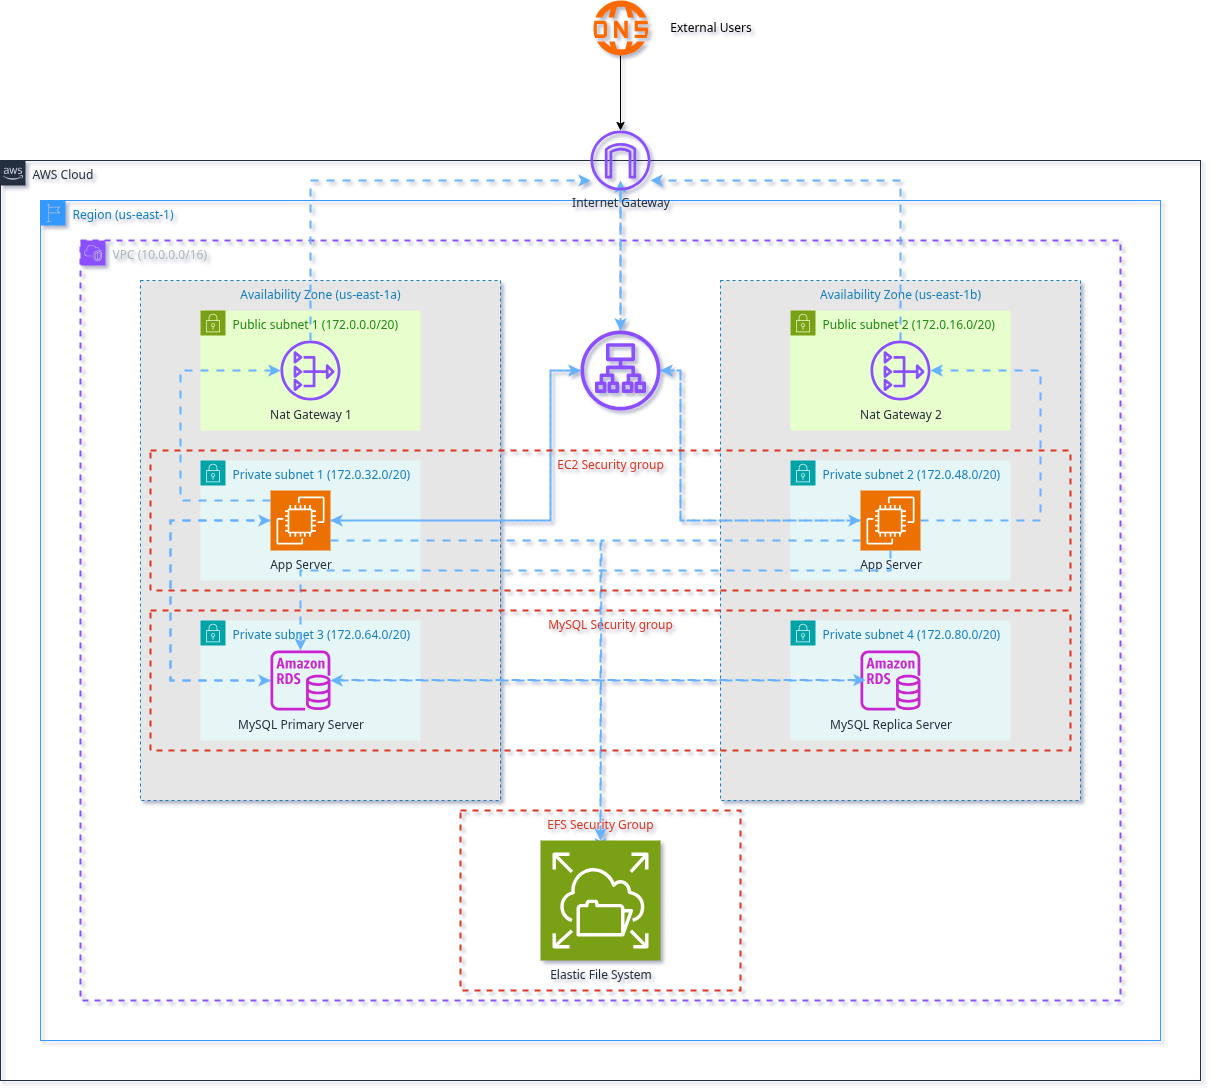

The diagram above was exported from draw.io. Its source (the exported page's mxGraphModel, read from the mxfile embedded in the PNG):
<mxGraphModel dx="2264" dy="854" grid="1" gridSize="10" guides="1" tooltips="1" connect="1" arrows="1" fold="1" page="1" pageScale="1" pageWidth="850" pageHeight="1100" background="none" math="0" shadow="1">
  <root>
    <mxCell id="0" />
    <mxCell id="1" parent="0" />
    <mxCell id="4zgu_RwyEScHzU4JD1DI-5" value="Availability Zone (us-east-1a)" style="fillColor=#E6E6E6;strokeColor=#147EBA;dashed=1;verticalAlign=top;fontStyle=0;fontColor=#147EBA;whiteSpace=wrap;html=1;" parent="1" vertex="1">
      <mxGeometry x="120" y="280" width="360" height="520" as="geometry" />
    </mxCell>
    <mxCell id="-43kuoeOipgjIKxq4ewj-10" value="AWS Cloud" style="points=[[0,0],[0.25,0],[0.5,0],[0.75,0],[1,0],[1,0.25],[1,0.5],[1,0.75],[1,1],[0.75,1],[0.5,1],[0.25,1],[0,1],[0,0.75],[0,0.5],[0,0.25]];outlineConnect=0;gradientColor=none;html=1;whiteSpace=wrap;fontSize=12;fontStyle=0;container=1;pointerEvents=0;collapsible=0;recursiveResize=0;shape=mxgraph.aws4.group;grIcon=mxgraph.aws4.group_aws_cloud_alt;strokeColor=#232F3E;fillColor=none;verticalAlign=top;align=left;spacingLeft=30;fontColor=#232F3E;dashed=0;strokeWidth=1;" parent="1" vertex="1">
      <mxGeometry x="-20" y="160" width="1200" height="920" as="geometry" />
    </mxCell>
    <mxCell id="-43kuoeOipgjIKxq4ewj-11" value="Region (us-east-1)" style="points=[[0,0],[0.25,0],[0.5,0],[0.75,0],[1,0],[1,0.25],[1,0.5],[1,0.75],[1,1],[0.75,1],[0.5,1],[0.25,1],[0,1],[0,0.75],[0,0.5],[0,0.25]];outlineConnect=0;gradientColor=none;html=1;whiteSpace=wrap;fontSize=12;fontStyle=0;container=1;pointerEvents=0;collapsible=0;recursiveResize=0;shape=mxgraph.aws4.group;grIcon=mxgraph.aws4.group_region;strokeColor=#3399FF;fillColor=none;verticalAlign=top;align=left;spacingLeft=30;fontColor=#147EBA;strokeWidth=1;" parent="-43kuoeOipgjIKxq4ewj-10" vertex="1">
      <mxGeometry x="40" y="40" width="1120" height="840" as="geometry" />
    </mxCell>
    <mxCell id="4zgu_RwyEScHzU4JD1DI-3" value="VPC (10.0.0.0/16)" style="points=[[0,0],[0.25,0],[0.5,0],[0.75,0],[1,0],[1,0.25],[1,0.5],[1,0.75],[1,1],[0.75,1],[0.5,1],[0.25,1],[0,1],[0,0.75],[0,0.5],[0,0.25]];outlineConnect=0;gradientColor=none;html=1;whiteSpace=wrap;fontSize=12;fontStyle=0;container=1;pointerEvents=0;collapsible=0;recursiveResize=0;shape=mxgraph.aws4.group;grIcon=mxgraph.aws4.group_vpc2;strokeColor=#8C4FFF;fillColor=none;verticalAlign=top;align=left;spacingLeft=30;fontColor=#AAB7B8;dashed=1;strokeWidth=2;" parent="-43kuoeOipgjIKxq4ewj-11" vertex="1">
      <mxGeometry x="40" y="40" width="1040" height="760" as="geometry" />
    </mxCell>
    <mxCell id="4zgu_RwyEScHzU4JD1DI-6" value="Availability Zone (us-east-1b)" style="fillColor=#E6E6E6;strokeColor=#147EBA;dashed=1;verticalAlign=top;fontStyle=0;fontColor=#147EBA;whiteSpace=wrap;html=1;" parent="4zgu_RwyEScHzU4JD1DI-3" vertex="1">
      <mxGeometry x="640" y="40" width="360" height="520" as="geometry" />
    </mxCell>
    <mxCell id="4zgu_RwyEScHzU4JD1DI-10" value="Public subnet 2 (172.0.16.0/20)" style="points=[[0,0],[0.25,0],[0.5,0],[0.75,0],[1,0],[1,0.25],[1,0.5],[1,0.75],[1,1],[0.75,1],[0.5,1],[0.25,1],[0,1],[0,0.75],[0,0.5],[0,0.25]];outlineConnect=0;gradientColor=none;html=1;whiteSpace=wrap;fontSize=12;fontStyle=0;container=1;pointerEvents=0;collapsible=0;recursiveResize=0;shape=mxgraph.aws4.group;grIcon=mxgraph.aws4.group_security_group;grStroke=0;strokeColor=#7AA116;fillColor=#E6FFCC;verticalAlign=top;align=left;spacingLeft=30;fontColor=#248814;dashed=0;" parent="4zgu_RwyEScHzU4JD1DI-3" vertex="1">
      <mxGeometry x="710" y="70" width="220" height="120" as="geometry" />
    </mxCell>
    <mxCell id="4zgu_RwyEScHzU4JD1DI-16" value="Nat Gateway 2" style="sketch=0;outlineConnect=0;fontColor=#232F3E;gradientColor=none;fillColor=#8C4FFF;strokeColor=none;dashed=0;verticalLabelPosition=bottom;verticalAlign=top;align=center;html=1;fontSize=12;fontStyle=0;aspect=fixed;pointerEvents=1;shape=mxgraph.aws4.nat_gateway;" parent="4zgu_RwyEScHzU4JD1DI-10" vertex="1">
      <mxGeometry x="80" y="30" width="60" height="60" as="geometry" />
    </mxCell>
    <mxCell id="4zgu_RwyEScHzU4JD1DI-12" value="Private subnet 2 (172.0.48.0/20)" style="points=[[0,0],[0.25,0],[0.5,0],[0.75,0],[1,0],[1,0.25],[1,0.5],[1,0.75],[1,1],[0.75,1],[0.5,1],[0.25,1],[0,1],[0,0.75],[0,0.5],[0,0.25]];outlineConnect=0;gradientColor=none;html=1;whiteSpace=wrap;fontSize=12;fontStyle=0;container=1;pointerEvents=0;collapsible=0;recursiveResize=0;shape=mxgraph.aws4.group;grIcon=mxgraph.aws4.group_security_group;grStroke=0;strokeColor=#00A4A6;fillColor=#E6F6F7;verticalAlign=top;align=left;spacingLeft=30;fontColor=#147EBA;dashed=0;" parent="4zgu_RwyEScHzU4JD1DI-3" vertex="1">
      <mxGeometry x="710" y="220" width="220" height="120" as="geometry" />
    </mxCell>
    <mxCell id="4zgu_RwyEScHzU4JD1DI-14" value="Private subnet 4 (172.0.80.0/20)" style="points=[[0,0],[0.25,0],[0.5,0],[0.75,0],[1,0],[1,0.25],[1,0.5],[1,0.75],[1,1],[0.75,1],[0.5,1],[0.25,1],[0,1],[0,0.75],[0,0.5],[0,0.25]];outlineConnect=0;gradientColor=none;html=1;whiteSpace=wrap;fontSize=12;fontStyle=0;container=1;pointerEvents=0;collapsible=0;recursiveResize=0;shape=mxgraph.aws4.group;grIcon=mxgraph.aws4.group_security_group;grStroke=0;strokeColor=#00A4A6;fillColor=#E6F6F7;verticalAlign=top;align=left;spacingLeft=30;fontColor=#147EBA;dashed=0;" parent="4zgu_RwyEScHzU4JD1DI-3" vertex="1">
      <mxGeometry x="710" y="380" width="220" height="120" as="geometry" />
    </mxCell>
    <mxCell id="4zgu_RwyEScHzU4JD1DI-20" value="MySQL Replica Server" style="sketch=0;outlineConnect=0;fontColor=#232F3E;gradientColor=none;fillColor=#C925D1;strokeColor=none;dashed=0;verticalLabelPosition=bottom;verticalAlign=top;align=center;html=1;fontSize=12;fontStyle=0;aspect=fixed;pointerEvents=1;shape=mxgraph.aws4.rds_instance;" parent="4zgu_RwyEScHzU4JD1DI-14" vertex="1">
      <mxGeometry x="70" y="30" width="60" height="60" as="geometry" />
    </mxCell>
    <mxCell id="4zgu_RwyEScHzU4JD1DI-34" style="edgeStyle=orthogonalEdgeStyle;rounded=0;orthogonalLoop=1;jettySize=auto;html=1;exitX=1;exitY=0.5;exitDx=0;exitDy=0;exitPerimeter=0;flowAnimation=1;strokeColor=#66B2FF;strokeWidth=2;" parent="4zgu_RwyEScHzU4JD1DI-3" source="4zgu_RwyEScHzU4JD1DI-19" target="4zgu_RwyEScHzU4JD1DI-16" edge="1">
      <mxGeometry relative="1" as="geometry">
        <Array as="points">
          <mxPoint x="960" y="280" />
          <mxPoint x="960" y="130" />
        </Array>
      </mxGeometry>
    </mxCell>
    <mxCell id="4zgu_RwyEScHzU4JD1DI-36" style="edgeStyle=orthogonalEdgeStyle;rounded=0;orthogonalLoop=1;jettySize=auto;html=1;exitX=0;exitY=0.5;exitDx=0;exitDy=0;exitPerimeter=0;strokeColor=#66B2FF;flowAnimation=1;strokeWidth=2;" parent="4zgu_RwyEScHzU4JD1DI-3" source="4zgu_RwyEScHzU4JD1DI-19" target="4zgu_RwyEScHzU4JD1DI-22" edge="1">
      <mxGeometry relative="1" as="geometry">
        <Array as="points">
          <mxPoint x="600" y="280" />
          <mxPoint x="600" y="130" />
        </Array>
      </mxGeometry>
    </mxCell>
    <mxCell id="4zgu_RwyEScHzU4JD1DI-31" style="edgeStyle=orthogonalEdgeStyle;rounded=0;orthogonalLoop=1;jettySize=auto;html=1;strokeWidth=2;flowAnimation=1;strokeColor=#66B2FF;" parent="4zgu_RwyEScHzU4JD1DI-3" source="4zgu_RwyEScHzU4JD1DI-22" edge="1">
      <mxGeometry relative="1" as="geometry">
        <mxPoint x="540" y="-60" as="targetPoint" />
      </mxGeometry>
    </mxCell>
    <mxCell id="t5Hl7tQOtwrUmYGHdcoP-17" style="edgeStyle=orthogonalEdgeStyle;rounded=0;orthogonalLoop=1;jettySize=auto;html=1;strokeColor=#66B2FF;strokeWidth=2;flowAnimation=1;" parent="4zgu_RwyEScHzU4JD1DI-3" source="4zgu_RwyEScHzU4JD1DI-19" edge="1">
      <mxGeometry relative="1" as="geometry">
        <mxPoint x="520" y="610" as="targetPoint" />
        <Array as="points">
          <mxPoint x="521" y="300" />
          <mxPoint x="521" y="610" />
        </Array>
      </mxGeometry>
    </mxCell>
    <mxCell id="4zgu_RwyEScHzU4JD1DI-19" value="App Server" style="sketch=0;points=[[0,0,0],[0.25,0,0],[0.5,0,0],[0.75,0,0],[1,0,0],[0,1,0],[0.25,1,0],[0.5,1,0],[0.75,1,0],[1,1,0],[0,0.25,0],[0,0.5,0],[0,0.75,0],[1,0.25,0],[1,0.5,0],[1,0.75,0]];outlineConnect=0;fontColor=#232F3E;fillColor=#ED7100;strokeColor=#ffffff;dashed=0;verticalLabelPosition=bottom;verticalAlign=top;align=center;html=1;fontSize=12;fontStyle=0;aspect=fixed;shape=mxgraph.aws4.resourceIcon;resIcon=mxgraph.aws4.ec2;" parent="4zgu_RwyEScHzU4JD1DI-3" vertex="1">
      <mxGeometry x="780" y="250" width="60" height="60" as="geometry" />
    </mxCell>
    <mxCell id="4zgu_RwyEScHzU4JD1DI-38" style="edgeStyle=orthogonalEdgeStyle;rounded=0;orthogonalLoop=1;jettySize=auto;html=1;strokeColor=#66B2FF;strokeWidth=2;flowAnimation=1;" parent="4zgu_RwyEScHzU4JD1DI-3" source="4zgu_RwyEScHzU4JD1DI-22" target="4zgu_RwyEScHzU4JD1DI-19" edge="1">
      <mxGeometry relative="1" as="geometry">
        <Array as="points">
          <mxPoint x="600" y="130" />
          <mxPoint x="600" y="280" />
        </Array>
      </mxGeometry>
    </mxCell>
    <mxCell id="4zgu_RwyEScHzU4JD1DI-22" value="" style="sketch=0;outlineConnect=0;fontColor=#232F3E;gradientColor=none;fillColor=#8C4FFF;strokeColor=none;dashed=0;verticalLabelPosition=bottom;verticalAlign=top;align=center;html=1;fontSize=12;fontStyle=0;aspect=fixed;pointerEvents=1;shape=mxgraph.aws4.application_load_balancer;" parent="4zgu_RwyEScHzU4JD1DI-3" vertex="1">
      <mxGeometry x="500" y="90" width="80" height="80" as="geometry" />
    </mxCell>
    <mxCell id="t5Hl7tQOtwrUmYGHdcoP-15" value="Elastic File System" style="sketch=0;points=[[0,0,0],[0.25,0,0],[0.5,0,0],[0.75,0,0],[1,0,0],[0,1,0],[0.25,1,0],[0.5,1,0],[0.75,1,0],[1,1,0],[0,0.25,0],[0,0.5,0],[0,0.75,0],[1,0.25,0],[1,0.5,0],[1,0.75,0]];outlineConnect=0;fontColor=#232F3E;fillColor=#7AA116;strokeColor=#ffffff;dashed=0;verticalLabelPosition=bottom;verticalAlign=top;align=center;html=1;fontSize=12;fontStyle=0;aspect=fixed;shape=mxgraph.aws4.resourceIcon;resIcon=mxgraph.aws4.elastic_file_system;" parent="4zgu_RwyEScHzU4JD1DI-3" vertex="1">
      <mxGeometry x="460" y="600" width="120" height="120" as="geometry" />
    </mxCell>
    <mxCell id="t5Hl7tQOtwrUmYGHdcoP-22" value="EFS Security Group" style="fillColor=none;strokeColor=#DD3522;verticalAlign=top;fontStyle=0;fontColor=#DD3522;whiteSpace=wrap;html=1;dashed=1;strokeWidth=2;" parent="4zgu_RwyEScHzU4JD1DI-3" vertex="1">
      <mxGeometry x="380" y="570" width="280" height="180" as="geometry" />
    </mxCell>
    <mxCell id="4zgu_RwyEScHzU4JD1DI-32" style="edgeStyle=orthogonalEdgeStyle;rounded=0;orthogonalLoop=1;jettySize=auto;html=1;strokeColor=#66B2FF;strokeWidth=2;flowAnimation=1;" parent="-43kuoeOipgjIKxq4ewj-10" source="4zgu_RwyEScHzU4JD1DI-4" target="4zgu_RwyEScHzU4JD1DI-22" edge="1">
      <mxGeometry relative="1" as="geometry" />
    </mxCell>
    <mxCell id="4zgu_RwyEScHzU4JD1DI-4" value="&lt;div style=&quot;line-height: 80%;&quot;&gt;Internet Gateway&lt;/div&gt;" style="sketch=0;outlineConnect=0;fontColor=#232F3E;gradientColor=none;fillColor=#8C4FFF;strokeColor=none;dashed=0;verticalLabelPosition=bottom;verticalAlign=top;align=center;html=1;fontSize=12;fontStyle=0;aspect=fixed;pointerEvents=1;shape=mxgraph.aws4.internet_gateway;" parent="-43kuoeOipgjIKxq4ewj-10" vertex="1">
      <mxGeometry x="590" y="-30" width="60" height="60" as="geometry" />
    </mxCell>
    <mxCell id="4zgu_RwyEScHzU4JD1DI-29" style="edgeStyle=orthogonalEdgeStyle;rounded=0;orthogonalLoop=1;jettySize=auto;html=1;flowAnimation=1;strokeColor=#66B2FF;strokeWidth=2;" parent="-43kuoeOipgjIKxq4ewj-10" source="4zgu_RwyEScHzU4JD1DI-16" target="4zgu_RwyEScHzU4JD1DI-4" edge="1">
      <mxGeometry relative="1" as="geometry">
        <Array as="points">
          <mxPoint x="900" y="20" />
        </Array>
      </mxGeometry>
    </mxCell>
    <mxCell id="4zgu_RwyEScHzU4JD1DI-7" value="Public subnet 1 (172.0.0.0/20)" style="points=[[0,0],[0.25,0],[0.5,0],[0.75,0],[1,0],[1,0.25],[1,0.5],[1,0.75],[1,1],[0.75,1],[0.5,1],[0.25,1],[0,1],[0,0.75],[0,0.5],[0,0.25]];outlineConnect=0;gradientColor=none;html=1;whiteSpace=wrap;fontSize=12;fontStyle=0;container=1;pointerEvents=0;collapsible=0;recursiveResize=0;shape=mxgraph.aws4.group;grIcon=mxgraph.aws4.group_security_group;grStroke=0;strokeColor=#7AA116;fillColor=#E6FFCC;verticalAlign=top;align=left;spacingLeft=30;fontColor=#248814;dashed=0;" parent="1" vertex="1">
      <mxGeometry x="180" y="310" width="220" height="120" as="geometry" />
    </mxCell>
    <mxCell id="4zgu_RwyEScHzU4JD1DI-15" value="Nat Gateway 1" style="sketch=0;outlineConnect=0;fontColor=#232F3E;gradientColor=none;fillColor=#8C4FFF;strokeColor=none;dashed=0;verticalLabelPosition=bottom;verticalAlign=top;align=center;html=1;fontSize=12;fontStyle=0;aspect=fixed;pointerEvents=1;shape=mxgraph.aws4.nat_gateway;" parent="4zgu_RwyEScHzU4JD1DI-7" vertex="1">
      <mxGeometry x="80" y="30" width="60" height="60" as="geometry" />
    </mxCell>
    <mxCell id="4zgu_RwyEScHzU4JD1DI-11" value="Private subnet 1 (172.0.32.0/20)" style="points=[[0,0],[0.25,0],[0.5,0],[0.75,0],[1,0],[1,0.25],[1,0.5],[1,0.75],[1,1],[0.75,1],[0.5,1],[0.25,1],[0,1],[0,0.75],[0,0.5],[0,0.25]];outlineConnect=0;gradientColor=none;html=1;whiteSpace=wrap;fontSize=12;fontStyle=0;container=1;pointerEvents=0;collapsible=0;recursiveResize=0;shape=mxgraph.aws4.group;grIcon=mxgraph.aws4.group_security_group;grStroke=0;strokeColor=#00A4A6;fillColor=#E6F6F7;verticalAlign=top;align=left;spacingLeft=30;fontColor=#147EBA;dashed=0;" parent="1" vertex="1">
      <mxGeometry x="180" y="460" width="220" height="120" as="geometry" />
    </mxCell>
    <mxCell id="4zgu_RwyEScHzU4JD1DI-18" value="App Server" style="sketch=0;points=[[0,0,0],[0.25,0,0],[0.5,0,0],[0.75,0,0],[1,0,0],[0,1,0],[0.25,1,0],[0.5,1,0],[0.75,1,0],[1,1,0],[0,0.25,0],[0,0.5,0],[0,0.75,0],[1,0.25,0],[1,0.5,0],[1,0.75,0]];outlineConnect=0;fontColor=#232F3E;fillColor=#ED7100;strokeColor=#ffffff;dashed=0;verticalLabelPosition=bottom;verticalAlign=top;align=center;html=1;fontSize=12;fontStyle=0;aspect=fixed;shape=mxgraph.aws4.resourceIcon;resIcon=mxgraph.aws4.ec2;" parent="4zgu_RwyEScHzU4JD1DI-11" vertex="1">
      <mxGeometry x="70" y="30" width="60" height="60" as="geometry" />
    </mxCell>
    <mxCell id="4zgu_RwyEScHzU4JD1DI-13" value="Private subnet 3 (172.0.64.0/20)" style="points=[[0,0],[0.25,0],[0.5,0],[0.75,0],[1,0],[1,0.25],[1,0.5],[1,0.75],[1,1],[0.75,1],[0.5,1],[0.25,1],[0,1],[0,0.75],[0,0.5],[0,0.25]];outlineConnect=0;gradientColor=none;html=1;whiteSpace=wrap;fontSize=12;fontStyle=0;container=1;pointerEvents=0;collapsible=0;recursiveResize=0;shape=mxgraph.aws4.group;grIcon=mxgraph.aws4.group_security_group;grStroke=0;strokeColor=#00A4A6;fillColor=#E6F6F7;verticalAlign=top;align=left;spacingLeft=30;fontColor=#147EBA;dashed=0;" parent="1" vertex="1">
      <mxGeometry x="180" y="620" width="220" height="120" as="geometry" />
    </mxCell>
    <mxCell id="4zgu_RwyEScHzU4JD1DI-21" value="MySQL Primary Server" style="sketch=0;outlineConnect=0;fontColor=#232F3E;gradientColor=none;fillColor=#C925D1;strokeColor=none;dashed=0;verticalLabelPosition=bottom;verticalAlign=top;align=center;html=1;fontSize=12;fontStyle=0;aspect=fixed;pointerEvents=1;shape=mxgraph.aws4.rds_instance;" parent="4zgu_RwyEScHzU4JD1DI-13" vertex="1">
      <mxGeometry x="70" y="30" width="60" height="60" as="geometry" />
    </mxCell>
    <mxCell id="4zgu_RwyEScHzU4JD1DI-28" style="edgeStyle=orthogonalEdgeStyle;rounded=0;orthogonalLoop=1;jettySize=auto;html=1;flowAnimation=1;fillColor=#d5e8d4;strokeColor=#66B2FF;strokeWidth=2;" parent="1" source="4zgu_RwyEScHzU4JD1DI-15" target="4zgu_RwyEScHzU4JD1DI-4" edge="1">
      <mxGeometry relative="1" as="geometry">
        <Array as="points">
          <mxPoint x="290" y="180" />
        </Array>
      </mxGeometry>
    </mxCell>
    <mxCell id="4zgu_RwyEScHzU4JD1DI-33" style="edgeStyle=orthogonalEdgeStyle;rounded=0;orthogonalLoop=1;jettySize=auto;html=1;flowAnimation=1;strokeColor=#66B2FF;strokeWidth=2;" parent="1" source="4zgu_RwyEScHzU4JD1DI-18" target="4zgu_RwyEScHzU4JD1DI-15" edge="1">
      <mxGeometry relative="1" as="geometry">
        <Array as="points">
          <mxPoint x="160" y="500" />
          <mxPoint x="160" y="370" />
        </Array>
      </mxGeometry>
    </mxCell>
    <mxCell id="4zgu_RwyEScHzU4JD1DI-35" style="edgeStyle=orthogonalEdgeStyle;rounded=0;orthogonalLoop=1;jettySize=auto;html=1;exitX=1;exitY=0.5;exitDx=0;exitDy=0;exitPerimeter=0;flowAnimation=1;strokeColor=#66B2FF;strokeWidth=2;" parent="1" source="4zgu_RwyEScHzU4JD1DI-18" target="4zgu_RwyEScHzU4JD1DI-22" edge="1">
      <mxGeometry relative="1" as="geometry">
        <Array as="points">
          <mxPoint x="530" y="520" />
          <mxPoint x="530" y="370" />
        </Array>
      </mxGeometry>
    </mxCell>
    <mxCell id="4zgu_RwyEScHzU4JD1DI-37" style="edgeStyle=orthogonalEdgeStyle;rounded=0;orthogonalLoop=1;jettySize=auto;html=1;entryX=1;entryY=0.5;entryDx=0;entryDy=0;entryPerimeter=0;flowAnimation=1;strokeColor=#66B2FF;strokeWidth=2;" parent="1" source="4zgu_RwyEScHzU4JD1DI-22" target="4zgu_RwyEScHzU4JD1DI-18" edge="1">
      <mxGeometry relative="1" as="geometry">
        <Array as="points">
          <mxPoint x="530" y="370" />
          <mxPoint x="530" y="520" />
        </Array>
      </mxGeometry>
    </mxCell>
    <mxCell id="4zgu_RwyEScHzU4JD1DI-43" style="edgeStyle=orthogonalEdgeStyle;rounded=0;orthogonalLoop=1;jettySize=auto;html=1;strokeColor=#66B2FF;strokeWidth=2;flowAnimation=1;" parent="1" edge="1">
      <mxGeometry relative="1" as="geometry">
        <mxPoint x="315" y="679.5" as="sourcePoint" />
        <mxPoint x="845" y="679.5" as="targetPoint" />
        <Array as="points">
          <mxPoint x="575" y="679.5" />
          <mxPoint x="575" y="679.5" />
        </Array>
      </mxGeometry>
    </mxCell>
    <mxCell id="4zgu_RwyEScHzU4JD1DI-44" style="edgeStyle=orthogonalEdgeStyle;rounded=0;orthogonalLoop=1;jettySize=auto;html=1;strokeColor=#66B2FF;flowAnimation=1;strokeWidth=2;" parent="1" source="4zgu_RwyEScHzU4JD1DI-20" target="4zgu_RwyEScHzU4JD1DI-21" edge="1">
      <mxGeometry relative="1" as="geometry" />
    </mxCell>
    <mxCell id="t5Hl7tQOtwrUmYGHdcoP-9" style="edgeStyle=orthogonalEdgeStyle;rounded=0;orthogonalLoop=1;jettySize=auto;html=1;flowAnimation=1;strokeColor=#66B2FF;strokeWidth=2;" parent="1" source="4zgu_RwyEScHzU4JD1DI-18" target="4zgu_RwyEScHzU4JD1DI-21" edge="1">
      <mxGeometry relative="1" as="geometry">
        <Array as="points">
          <mxPoint x="150" y="520" />
          <mxPoint x="150" y="680" />
        </Array>
      </mxGeometry>
    </mxCell>
    <mxCell id="t5Hl7tQOtwrUmYGHdcoP-10" style="edgeStyle=orthogonalEdgeStyle;rounded=0;orthogonalLoop=1;jettySize=auto;html=1;strokeColor=#66B2FF;flowAnimation=1;strokeWidth=2;" parent="1" source="4zgu_RwyEScHzU4JD1DI-21" target="4zgu_RwyEScHzU4JD1DI-18" edge="1">
      <mxGeometry relative="1" as="geometry">
        <Array as="points">
          <mxPoint x="150" y="680" />
          <mxPoint x="150" y="520" />
        </Array>
      </mxGeometry>
    </mxCell>
    <mxCell id="t5Hl7tQOtwrUmYGHdcoP-14" style="edgeStyle=orthogonalEdgeStyle;rounded=0;orthogonalLoop=1;jettySize=auto;html=1;exitX=0.5;exitY=1;exitDx=0;exitDy=0;exitPerimeter=0;endArrow=classic;endFill=1;strokeColor=#66B2FF;flowAnimation=1;strokeWidth=2;" parent="1" source="4zgu_RwyEScHzU4JD1DI-19" target="4zgu_RwyEScHzU4JD1DI-21" edge="1">
      <mxGeometry relative="1" as="geometry">
        <Array as="points">
          <mxPoint x="870" y="570" />
          <mxPoint x="280" y="570" />
        </Array>
      </mxGeometry>
    </mxCell>
    <mxCell id="t5Hl7tQOtwrUmYGHdcoP-6" value="MySQL Security group" style="fillColor=none;strokeColor=#DD3522;verticalAlign=top;fontStyle=0;fontColor=#DD3522;whiteSpace=wrap;html=1;dashed=1;strokeWidth=2;" parent="1" vertex="1">
      <mxGeometry x="130" y="610" width="920" height="140" as="geometry" />
    </mxCell>
    <mxCell id="t5Hl7tQOtwrUmYGHdcoP-16" style="edgeStyle=orthogonalEdgeStyle;rounded=0;orthogonalLoop=1;jettySize=auto;html=1;strokeColor=#66B2FF;flowAnimation=1;strokeWidth=2;" parent="1" source="4zgu_RwyEScHzU4JD1DI-18" target="t5Hl7tQOtwrUmYGHdcoP-15" edge="1">
      <mxGeometry relative="1" as="geometry">
        <Array as="points">
          <mxPoint x="580" y="540" />
        </Array>
      </mxGeometry>
    </mxCell>
    <mxCell id="t5Hl7tQOtwrUmYGHdcoP-1" value="EC2 Security group" style="fillColor=none;strokeColor=#DD3522;verticalAlign=top;fontStyle=0;fontColor=#DD3522;whiteSpace=wrap;html=1;dashed=1;strokeWidth=2;" parent="1" vertex="1">
      <mxGeometry x="130" y="450" width="920" height="140" as="geometry" />
    </mxCell>
    <mxCell id="t5Hl7tQOtwrUmYGHdcoP-20" style="edgeStyle=orthogonalEdgeStyle;rounded=0;orthogonalLoop=1;jettySize=auto;html=1;" parent="1" source="t5Hl7tQOtwrUmYGHdcoP-18" target="4zgu_RwyEScHzU4JD1DI-4" edge="1">
      <mxGeometry relative="1" as="geometry" />
    </mxCell>
    <mxCell id="t5Hl7tQOtwrUmYGHdcoP-18" value="" style="points=[];aspect=fixed;html=1;align=center;shadow=0;dashed=0;fillColor=#FF6A00;strokeColor=none;shape=mxgraph.alibaba_cloud.dns_domain_name_system;" parent="1" vertex="1">
      <mxGeometry x="572.1" width="55.800000000000004" height="54.900000000000006" as="geometry" />
    </mxCell>
    <mxCell id="t5Hl7tQOtwrUmYGHdcoP-21" value="External Users" style="text;html=1;align=center;verticalAlign=middle;resizable=0;points=[];autosize=1;strokeColor=none;fillColor=none;" parent="1" vertex="1">
      <mxGeometry x="640" y="12.45" width="100" height="30" as="geometry" />
    </mxCell>
  </root>
</mxGraphModel>